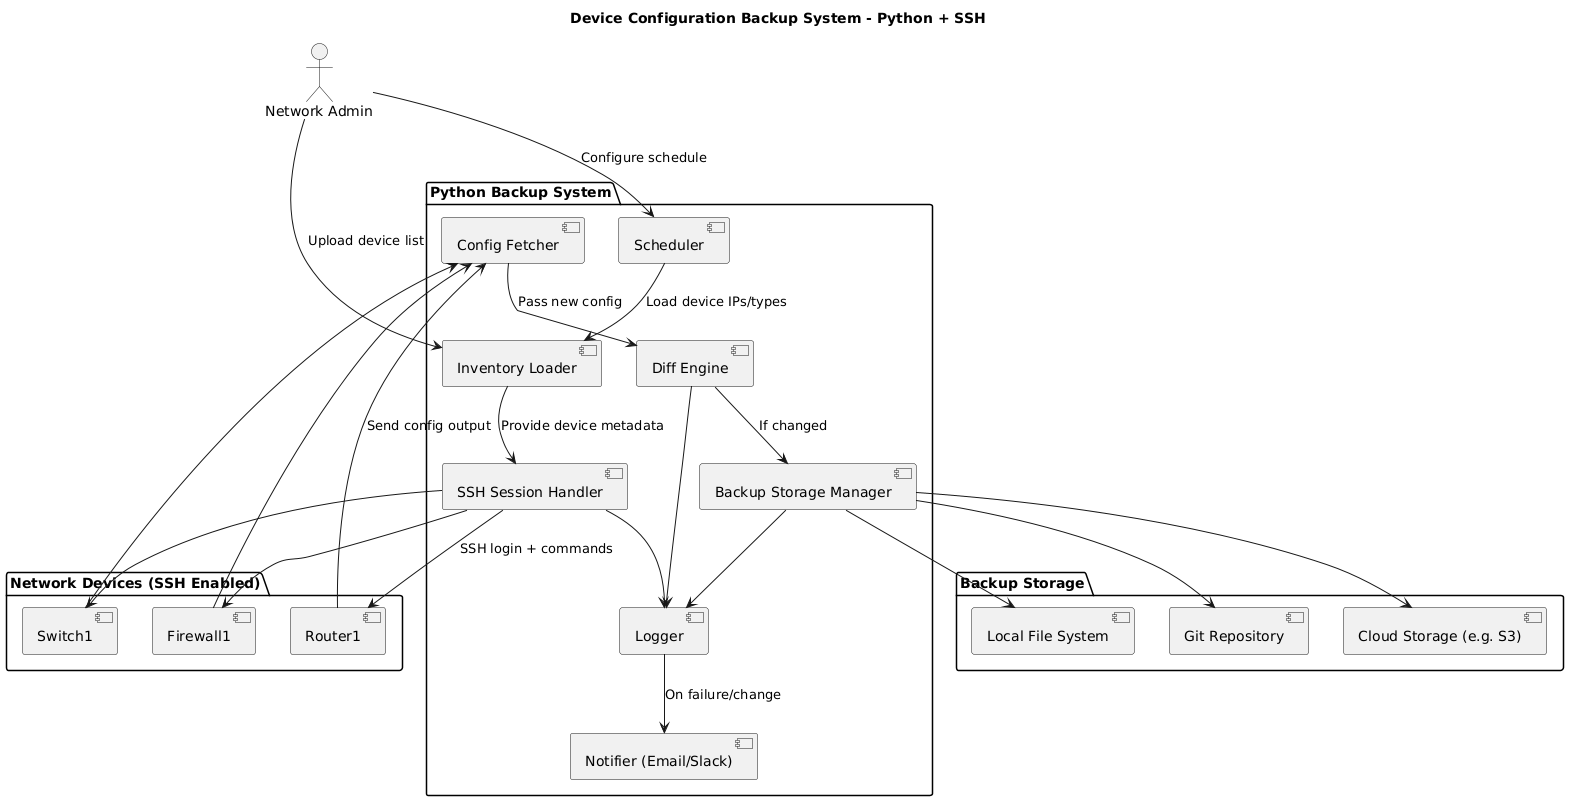

The diagram above was rendered by PlantUML. Its source (embedded in the PNG):
@startuml
title Device Configuration Backup System - Python + SSH

' Define external entities
actor "Network Admin" as Admin

' Define network devices group
package "Network Devices (SSH Enabled)" {
    [Router1]
    [Switch1]
    [Firewall1]
}

' Define Python-based automation system
package "Python Backup System" {
    [Inventory Loader]
    [SSH Session Handler]
    [Config Fetcher]
    [Diff Engine]
    [Backup Storage Manager]
    [Scheduler]
    [Logger]
    [Notifier (Email/Slack)]
}

' Define backup storage options
package "Backup Storage" {
    [Local File System]
    [Git Repository]
    [Cloud Storage (e.g. S3)]
}

' Admin interaction
Admin --> [Scheduler] : Configure schedule
Admin --> [Inventory Loader] : Upload device list

' Scheduler flow
[Scheduler] --> [Inventory Loader] : Load device IPs/types
[Inventory Loader] --> [SSH Session Handler] : Provide device metadata

' SSH connection and config retrieval
[SSH Session Handler] --> [Router1] : SSH login + commands
[SSH Session Handler] --> [Switch1]
[SSH Session Handler] --> [Firewall1]

' Config fetching
[Router1] --> [Config Fetcher] : Send config output
[Switch1] --> [Config Fetcher]
[Firewall1] --> [Config Fetcher]

' Diffing logic
[Config Fetcher] --> [Diff Engine] : Pass new config
[Diff Engine] --> [Backup Storage Manager] : If changed

' Store if new or updated
[Backup Storage Manager] --> [Local File System]
[Backup Storage Manager] --> [Git Repository]
[Backup Storage Manager] --> [Cloud Storage (e.g. S3)]

' Logging and alerts
[SSH Session Handler] --> [Logger]
[Diff Engine] --> [Logger]
[Backup Storage Manager] --> [Logger]
[Logger] --> [Notifier (Email/Slack)] : On failure/change
@enduml